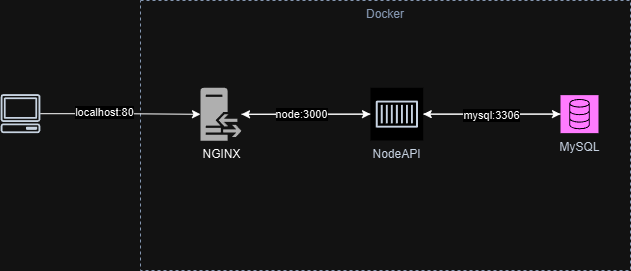

The diagram above was exported from draw.io. Its source (the exported page's mxGraphModel, read from the mxfile embedded in the PNG):
<mxGraphModel dx="826" dy="300" grid="1" gridSize="10" guides="1" tooltips="1" connect="1" arrows="1" fold="1" page="1" pageScale="1" pageWidth="827" pageHeight="1169" math="0" shadow="0">
  <root>
    <mxCell id="0" />
    <mxCell id="1" parent="0" />
    <mxCell id="rSdXg2ddEnSQY6pc0pWb-7" value="Docker" style="fillColor=none;strokeColor=#5A6C86;dashed=1;verticalAlign=top;fontStyle=0;fontColor=#5A6C86;whiteSpace=wrap;html=1;" vertex="1" parent="1">
      <mxGeometry x="320" width="490" height="270" as="geometry" />
    </mxCell>
    <mxCell id="rSdXg2ddEnSQY6pc0pWb-27" style="edgeStyle=orthogonalEdgeStyle;rounded=0;orthogonalLoop=1;jettySize=auto;html=1;" edge="1" parent="1" source="rSdXg2ddEnSQY6pc0pWb-10" target="rSdXg2ddEnSQY6pc0pWb-12">
      <mxGeometry relative="1" as="geometry" />
    </mxCell>
    <mxCell id="rSdXg2ddEnSQY6pc0pWb-10" value="MySQL" style="sketch=0;points=[[0,0,0],[0.25,0,0],[0.5,0,0],[0.75,0,0],[1,0,0],[0,1,0],[0.25,1,0],[0.5,1,0],[0.75,1,0],[1,1,0],[0,0.25,0],[0,0.5,0],[0,0.75,0],[1,0.25,0],[1,0.5,0],[1,0.75,0]];outlineConnect=0;fontColor=#232F3E;fillColor=#C925D1;strokeColor=#ffffff;dashed=0;verticalLabelPosition=bottom;verticalAlign=top;align=center;html=1;fontSize=12;fontStyle=0;aspect=fixed;shape=mxgraph.aws4.resourceIcon;resIcon=mxgraph.aws4.database;" vertex="1" parent="1">
      <mxGeometry x="740" y="94.63" width="38" height="38" as="geometry" />
    </mxCell>
    <mxCell id="rSdXg2ddEnSQY6pc0pWb-13" style="edgeStyle=orthogonalEdgeStyle;rounded=0;orthogonalLoop=1;jettySize=auto;html=1;" edge="1" parent="1" source="rSdXg2ddEnSQY6pc0pWb-11" target="rSdXg2ddEnSQY6pc0pWb-12">
      <mxGeometry relative="1" as="geometry" />
    </mxCell>
    <mxCell id="rSdXg2ddEnSQY6pc0pWb-11" value="NGINX" style="sketch=0;pointerEvents=1;shadow=0;dashed=0;html=1;strokeColor=none;fillColor=#505050;labelPosition=center;verticalLabelPosition=bottom;verticalAlign=top;outlineConnect=0;align=center;shape=mxgraph.office.servers.reverse_proxy;" vertex="1" parent="1">
      <mxGeometry x="380" y="87.27" width="41" height="53" as="geometry" />
    </mxCell>
    <mxCell id="rSdXg2ddEnSQY6pc0pWb-28" style="edgeStyle=orthogonalEdgeStyle;rounded=0;orthogonalLoop=1;jettySize=auto;html=1;" edge="1" parent="1" source="rSdXg2ddEnSQY6pc0pWb-12" target="rSdXg2ddEnSQY6pc0pWb-10">
      <mxGeometry relative="1" as="geometry" />
    </mxCell>
    <mxCell id="rSdXg2ddEnSQY6pc0pWb-33" value="mysql:3306" style="edgeLabel;html=1;align=center;verticalAlign=middle;resizable=0;points=[];" vertex="1" connectable="0" parent="rSdXg2ddEnSQY6pc0pWb-28">
      <mxGeometry x="-0.015" y="-1" relative="1" as="geometry">
        <mxPoint as="offset" />
      </mxGeometry>
    </mxCell>
    <mxCell id="rSdXg2ddEnSQY6pc0pWb-29" style="edgeStyle=orthogonalEdgeStyle;rounded=0;orthogonalLoop=1;jettySize=auto;html=1;" edge="1" parent="1" source="rSdXg2ddEnSQY6pc0pWb-12" target="rSdXg2ddEnSQY6pc0pWb-11">
      <mxGeometry relative="1" as="geometry" />
    </mxCell>
    <mxCell id="rSdXg2ddEnSQY6pc0pWb-31" value="node:3000" style="edgeLabel;html=1;align=center;verticalAlign=middle;resizable=0;points=[];" vertex="1" connectable="0" parent="rSdXg2ddEnSQY6pc0pWb-29">
      <mxGeometry x="0.0798" relative="1" as="geometry">
        <mxPoint as="offset" />
      </mxGeometry>
    </mxCell>
    <mxCell id="rSdXg2ddEnSQY6pc0pWb-12" value="NodeAPI" style="sketch=0;outlineConnect=0;fontColor=#232F3E;gradientColor=none;strokeColor=#232F3E;fillColor=#ffffff;dashed=0;verticalLabelPosition=bottom;verticalAlign=top;align=center;html=1;fontSize=12;fontStyle=0;aspect=fixed;shape=mxgraph.aws4.resourceIcon;resIcon=mxgraph.aws4.container_1;" vertex="1" parent="1">
      <mxGeometry x="550" y="87.27" width="52.73" height="52.73" as="geometry" />
    </mxCell>
    <mxCell id="rSdXg2ddEnSQY6pc0pWb-23" style="edgeStyle=orthogonalEdgeStyle;rounded=0;orthogonalLoop=1;jettySize=auto;html=1;" edge="1" parent="1" source="rSdXg2ddEnSQY6pc0pWb-21" target="rSdXg2ddEnSQY6pc0pWb-11">
      <mxGeometry relative="1" as="geometry" />
    </mxCell>
    <mxCell id="rSdXg2ddEnSQY6pc0pWb-30" value="localhost:80" style="edgeLabel;html=1;align=center;verticalAlign=middle;resizable=0;points=[];" vertex="1" connectable="0" parent="rSdXg2ddEnSQY6pc0pWb-23">
      <mxGeometry x="-0.1979" y="1" relative="1" as="geometry">
        <mxPoint as="offset" />
      </mxGeometry>
    </mxCell>
    <mxCell id="rSdXg2ddEnSQY6pc0pWb-21" value="" style="sketch=0;outlineConnect=0;fontColor=#232F3E;gradientColor=none;fillColor=#232F3D;strokeColor=none;dashed=0;verticalLabelPosition=bottom;verticalAlign=top;align=center;html=1;fontSize=12;fontStyle=0;aspect=fixed;pointerEvents=1;shape=mxgraph.aws4.client;" vertex="1" parent="1">
      <mxGeometry x="180" y="93.66" width="40" height="38.97" as="geometry" />
    </mxCell>
  </root>
</mxGraphModel>